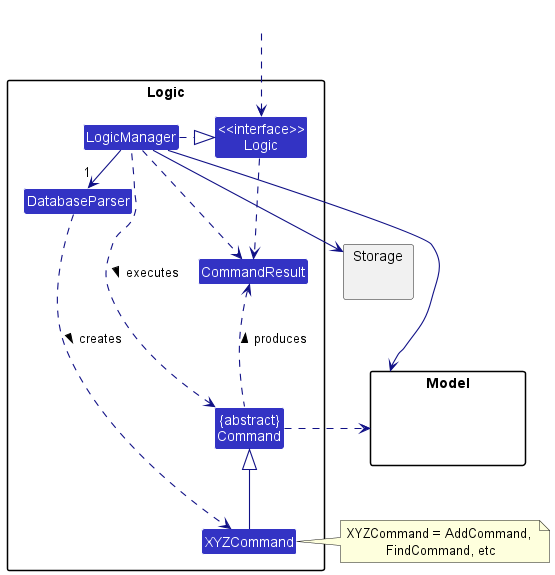

The diagram above was rendered by PlantUML. Its source (embedded in the PNG):
@startuml
!include style.puml
skinparam arrowThickness 1.1
skinparam arrowColor LOGIC_COLOR_T4
skinparam classBackgroundColor LOGIC_COLOR

package Logic {

Class DatabaseParser
Class XYZCommand
Class CommandResult
Class "{abstract}\nCommand" as Command


Class "<<interface>>\nLogic" as Logic
Class LogicManager
}

package Model{
Class HiddenModel #FFFFFF
}

package Storage{
}

Class HiddenOutside #FFFFFF
HiddenOutside ..> Logic

LogicManager .right.|> Logic
LogicManager -right->"1" DatabaseParser
DatabaseParser ..> XYZCommand : creates >

XYZCommand -up-|> Command
LogicManager .left.> Command : executes >

LogicManager --> Model
LogicManager --> Storage
Storage --[hidden] Model
Command .[hidden]up.> Storage
Command .right.> Model
note right of XYZCommand: XYZCommand = AddCommand, \nFindCommand, etc

Logic ..> CommandResult
LogicManager .down.> CommandResult
Command .up.> CommandResult : produces >
@enduml